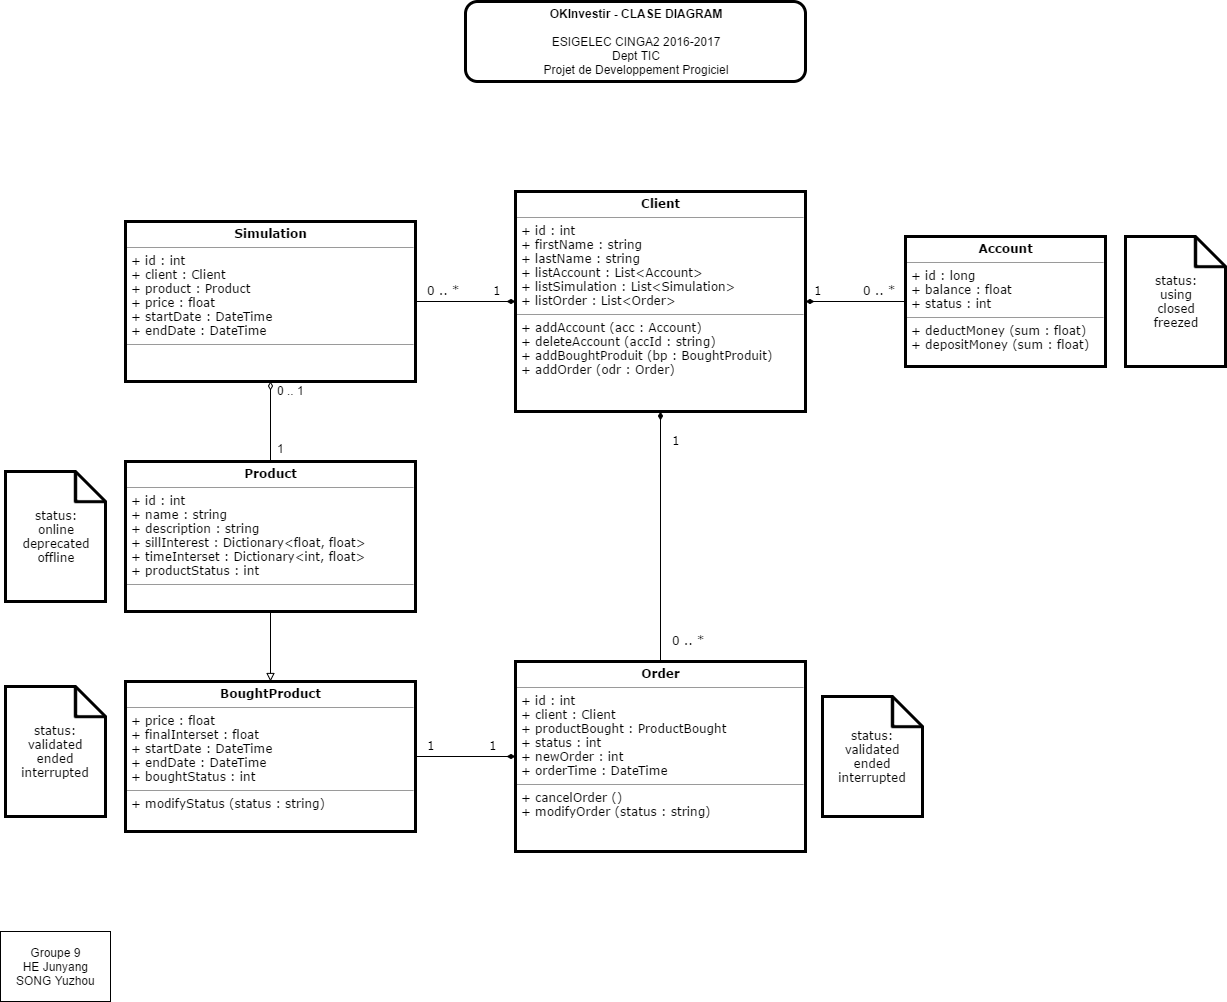

The diagram above was exported from draw.io. Its source (the exported page's mxGraphModel, read from the mxfile embedded in the PNG):
<mxGraphModel dx="1612" dy="1688" grid="1" gridSize="10" guides="1" tooltips="1" connect="1" arrows="1" fold="1" page="1" pageScale="1" pageWidth="826" pageHeight="1169" math="0" shadow="0">
  <root>
    <mxCell id="0" />
    <mxCell id="1" parent="0" />
    <mxCell id="4e57e5feed61df4b-9" value="&lt;p style=&quot;margin: 0px ; margin-top: 4px ; text-align: center&quot;&gt;&lt;b&gt;Account&lt;/b&gt;&lt;/p&gt;&lt;hr size=&quot;1&quot;&gt;&lt;p style=&quot;margin: 0px ; margin-left: 4px&quot;&gt;+ id : long&lt;/p&gt;&lt;p style=&quot;margin: 0px ; margin-left: 4px&quot;&gt;+ balance : float&lt;/p&gt;&lt;p style=&quot;margin: 0px ; margin-left: 4px&quot;&gt;+ status : int&lt;/p&gt;&lt;hr size=&quot;1&quot;&gt;&lt;p style=&quot;margin: 0px ; margin-left: 4px&quot;&gt;+&amp;nbsp;&lt;span&gt;deductMoney&amp;nbsp;&lt;/span&gt;&lt;span&gt;(sum :&amp;nbsp;&lt;/span&gt;float&lt;span&gt;)&lt;/span&gt;&lt;/p&gt;&lt;p style=&quot;margin: 0px ; margin-left: 4px&quot;&gt;&lt;span&gt;+ depositMoney (sum :&amp;nbsp;&lt;/span&gt;float&lt;span&gt;)&lt;/span&gt;&lt;/p&gt;" style="verticalAlign=top;align=left;overflow=fill;fontSize=12;fontFamily=Verdana;html=1;glass=0;strokeColor=#000000;strokeWidth=3;fillColor=none;gradientColor=none;" vertex="1" parent="1">
      <mxGeometry x="410" y="55" width="200" height="130" as="geometry" />
    </mxCell>
    <mxCell id="4e57e5feed61df4b-11" value="&lt;p style=&quot;margin: 0px ; margin-top: 4px ; text-align: center&quot;&gt;&lt;b&gt;Product&lt;/b&gt;&lt;/p&gt;&lt;hr size=&quot;1&quot;&gt;&lt;p style=&quot;margin: 0px ; margin-left: 4px&quot;&gt;+ id :&amp;nbsp;&lt;span&gt;int&lt;/span&gt;&lt;/p&gt;&lt;p style=&quot;margin: 0px ; margin-left: 4px&quot;&gt;+ name : string&lt;/p&gt;&lt;p style=&quot;margin: 0px ; margin-left: 4px&quot;&gt;+ description : string&lt;/p&gt;&lt;p style=&quot;margin: 0px ; margin-left: 4px&quot;&gt;+ sillInterest :&amp;nbsp;&lt;span&gt;Dictionary&lt;/span&gt;&lt;span&gt;&amp;lt;&lt;/span&gt;float&lt;span&gt;, float&amp;gt;&lt;/span&gt;&lt;/p&gt;&lt;p style=&quot;margin: 0px ; margin-left: 4px&quot;&gt;&lt;span&gt;+ timeInterset : Dictionary&amp;lt;int, float&amp;gt;&lt;br&gt;&lt;/span&gt;&lt;/p&gt;&lt;p style=&quot;margin: 0px ; margin-left: 4px&quot;&gt;&lt;span&gt;+ productStatus : int&lt;/span&gt;&lt;/p&gt;&lt;hr size=&quot;1&quot;&gt;&lt;p style=&quot;margin: 0px ; margin-left: 4px&quot;&gt;&lt;br&gt;&lt;/p&gt;" style="verticalAlign=top;align=left;overflow=fill;fontSize=12;fontFamily=Verdana;html=1;glass=0;strokeColor=#000000;strokeWidth=3;fillColor=none;gradientColor=none;" vertex="1" parent="1">
      <mxGeometry x="-370" y="280" width="290" height="150" as="geometry" />
    </mxCell>
    <mxCell id="4e57e5feed61df4b-12" value="&lt;p style=&quot;margin: 0px ; margin-top: 4px ; text-align: center&quot;&gt;&lt;b&gt;BoughtProduct&lt;/b&gt;&lt;/p&gt;&lt;hr size=&quot;1&quot;&gt;&lt;p style=&quot;margin: 0px ; margin-left: 4px&quot;&gt;+ price : float&lt;/p&gt;&lt;p style=&quot;margin: 0px ; margin-left: 4px&quot;&gt;+ finalInterset : float&lt;/p&gt;&lt;p style=&quot;margin: 0px ; margin-left: 4px&quot;&gt;&lt;span&gt;+ startDate : DateTime&lt;/span&gt;&lt;/p&gt;&lt;p style=&quot;margin: 0px ; margin-left: 4px&quot;&gt;+ endDate : DateTime&lt;/p&gt;&lt;p style=&quot;margin: 0px ; margin-left: 4px&quot;&gt;+ boughtStatus : int&lt;/p&gt;&lt;hr size=&quot;1&quot;&gt;&lt;p style=&quot;margin: 0px ; margin-left: 4px&quot;&gt;+ modifyStatus (status : string)&lt;/p&gt;" style="verticalAlign=top;align=left;overflow=fill;fontSize=12;fontFamily=Verdana;html=1;glass=0;strokeColor=#000000;strokeWidth=3;fillColor=none;gradientColor=none;" vertex="1" parent="1">
      <mxGeometry x="-370" y="500" width="290" height="150" as="geometry" />
    </mxCell>
    <mxCell id="4e57e5feed61df4b-13" value="&lt;p style=&quot;margin: 0px ; margin-top: 4px ; text-align: center&quot;&gt;&lt;b&gt;Order&lt;/b&gt;&lt;/p&gt;&lt;hr size=&quot;1&quot;&gt;&lt;p style=&quot;margin: 0px ; margin-left: 4px&quot;&gt;+ id : int&lt;/p&gt;&lt;p style=&quot;margin: 0px ; margin-left: 4px&quot;&gt;+ client : Client&lt;/p&gt;&lt;p style=&quot;margin: 0px ; margin-left: 4px&quot;&gt;+ productBought : ProductBought&lt;br&gt;&lt;/p&gt;&lt;p style=&quot;margin: 0px ; margin-left: 4px&quot;&gt;+ status : int&lt;/p&gt;&lt;p style=&quot;margin: 0px ; margin-left: 4px&quot;&gt;+ newOrder : int&lt;br&gt;&lt;/p&gt;&lt;p style=&quot;margin: 0px ; margin-left: 4px&quot;&gt;+ orderTime : DateTime&lt;/p&gt;&lt;hr size=&quot;1&quot;&gt;&lt;p style=&quot;margin: 0px ; margin-left: 4px&quot;&gt;+ cancelOrder ()&lt;/p&gt;&lt;p style=&quot;margin: 0px ; margin-left: 4px&quot;&gt;+ modifyOrder (status : string)&lt;/p&gt;" style="verticalAlign=top;align=left;overflow=fill;fontSize=12;fontFamily=Verdana;html=1;glass=0;strokeColor=#000000;strokeWidth=3;fillColor=none;gradientColor=none;" vertex="1" parent="1">
      <mxGeometry x="20" y="480" width="290" height="190" as="geometry" />
    </mxCell>
    <mxCell id="4e57e5feed61df4b-14" value="&lt;p style=&quot;margin: 0px ; margin-top: 4px ; text-align: center&quot;&gt;&lt;b&gt;Simulation&lt;/b&gt;&lt;/p&gt;&lt;hr size=&quot;1&quot;&gt;&lt;p style=&quot;margin: 0px ; margin-left: 4px&quot;&gt;&lt;span&gt;+ id : int&amp;nbsp;&lt;/span&gt;&lt;br&gt;&lt;/p&gt;&lt;p style=&quot;margin: 0px ; margin-left: 4px&quot;&gt;+ client : Client&amp;nbsp;&lt;/p&gt;&lt;p style=&quot;margin: 0px ; margin-left: 4px&quot;&gt;+ product : Product&amp;nbsp;&lt;/p&gt;&lt;p style=&quot;margin: 0px ; margin-left: 4px&quot;&gt;+ price : float&amp;nbsp;&lt;/p&gt;&lt;p style=&quot;margin: 0px ; margin-left: 4px&quot;&gt;+ startDate : DateTime&amp;nbsp;&lt;/p&gt;&lt;p style=&quot;margin: 0px ; margin-left: 4px&quot;&gt;+ endDate : DateTime&lt;br&gt;&lt;/p&gt;&lt;hr size=&quot;1&quot;&gt;&lt;p style=&quot;margin: 0px ; margin-left: 4px&quot;&gt;&lt;br&gt;&lt;/p&gt;" style="verticalAlign=top;align=left;overflow=fill;fontSize=12;fontFamily=Verdana;html=1;glass=0;strokeColor=#000000;strokeWidth=3;fillColor=none;gradientColor=none;" vertex="1" parent="1">
      <mxGeometry x="-370" y="40" width="290" height="160" as="geometry" />
    </mxCell>
    <mxCell id="4e57e5feed61df4b-15" value="status:&lt;div&gt;online&lt;/div&gt;&lt;div&gt;deprecated&lt;/div&gt;&lt;div&gt;offline&lt;/div&gt;" style="shape=note;whiteSpace=wrap;html=1;glass=0;strokeColor=#000000;strokeWidth=3;fillColor=none;gradientColor=none;fontFamily=Verdana;" vertex="1" parent="1">
      <mxGeometry x="-490" y="290" width="100" height="130" as="geometry" />
    </mxCell>
    <mxCell id="4e57e5feed61df4b-16" value="status:&lt;div&gt;using&lt;/div&gt;&lt;div&gt;closed&lt;/div&gt;&lt;div&gt;freezed&lt;/div&gt;" style="shape=note;whiteSpace=wrap;html=1;glass=0;strokeColor=#000000;strokeWidth=3;fillColor=none;gradientColor=none;fontFamily=Verdana;" vertex="1" parent="1">
      <mxGeometry x="630" y="55" width="100" height="130" as="geometry" />
    </mxCell>
    <mxCell id="4e57e5feed61df4b-17" value="status:&lt;div&gt;validated&lt;/div&gt;&lt;div&gt;ended&lt;/div&gt;&lt;div&gt;interrupted&lt;/div&gt;" style="shape=note;whiteSpace=wrap;html=1;glass=0;strokeColor=#000000;strokeWidth=3;fillColor=none;gradientColor=none;fontFamily=Verdana;" vertex="1" parent="1">
      <mxGeometry x="-490" y="505" width="100" height="130" as="geometry" />
    </mxCell>
    <mxCell id="4e57e5feed61df4b-18" value="status:&lt;div&gt;validated&lt;/div&gt;&lt;div&gt;ended&lt;/div&gt;&lt;div&gt;interrupted&lt;/div&gt;" style="shape=note;whiteSpace=wrap;html=1;glass=0;strokeColor=#000000;strokeWidth=3;fillColor=none;gradientColor=none;fontFamily=Verdana;" vertex="1" parent="1">
      <mxGeometry x="327" y="515" width="100" height="120" as="geometry" />
    </mxCell>
    <mxCell id="4e57e5feed61df4b-19" value="" style="edgeStyle=none;rounded=0;html=1;startArrow=none;startFill=0;endArrow=block;endFill=0;jettySize=auto;orthogonalLoop=1;strokeColor=#000000;fontFamily=Verdana;" edge="1" parent="1" source="4e57e5feed61df4b-11" target="4e57e5feed61df4b-12">
      <mxGeometry relative="1" as="geometry" />
    </mxCell>
    <mxCell id="4e57e5feed61df4b-21" value="" style="edgeStyle=none;rounded=0;html=1;startArrow=none;startFill=0;endArrow=diamondThin;endFill=1;jettySize=auto;orthogonalLoop=1;strokeColor=#000000;fontFamily=Verdana;entryX=0;entryY=0.5;" edge="1" parent="1" source="4e57e5feed61df4b-12" target="4e57e5feed61df4b-13">
      <mxGeometry relative="1" as="geometry">
        <mxPoint y="575" as="targetPoint" />
      </mxGeometry>
    </mxCell>
    <mxCell id="4e57e5feed61df4b-22" value="" style="edgeStyle=none;rounded=0;html=1;startArrow=none;startFill=0;endArrow=diamondThin;endFill=1;jettySize=auto;orthogonalLoop=1;strokeColor=#000000;fontFamily=Verdana;entryX=1;entryY=0.5;" edge="1" parent="1" source="4e57e5feed61df4b-9" target="4e57e5feed61df4b-39">
      <mxGeometry relative="1" as="geometry">
        <mxPoint x="310" y="120" as="targetPoint" />
      </mxGeometry>
    </mxCell>
    <mxCell id="4e57e5feed61df4b-24" value="" style="edgeStyle=none;rounded=0;html=1;startArrow=none;startFill=0;endArrow=diamondThin;endFill=1;jettySize=auto;orthogonalLoop=1;strokeColor=#000000;fontFamily=Verdana;entryX=0;entryY=0.5;" edge="1" parent="1" source="4e57e5feed61df4b-14" target="4e57e5feed61df4b-39">
      <mxGeometry relative="1" as="geometry">
        <mxPoint x="19.529411764705856" y="119.70588235294144" as="targetPoint" />
      </mxGeometry>
    </mxCell>
    <mxCell id="4e57e5feed61df4b-25" style="edgeStyle=none;rounded=0;html=1;exitX=0.5;exitY=0;entryX=0.5;entryY=1;startArrow=none;startFill=0;endArrow=diamondThin;endFill=1;jettySize=auto;orthogonalLoop=1;strokeColor=#000000;fontFamily=Verdana;" edge="1" parent="1" source="4e57e5feed61df4b-13" target="4e57e5feed61df4b-39">
      <mxGeometry relative="1" as="geometry">
        <mxPoint x="165.41176470588243" y="239.70588235294144" as="targetPoint" />
      </mxGeometry>
    </mxCell>
    <mxCell id="4e57e5feed61df4b-26" value="1" style="text;html=1;resizable=0;points=[];autosize=1;align=left;verticalAlign=top;spacingTop=-4;fontFamily=Verdana;" vertex="1" parent="1">
      <mxGeometry x="-4" y="100" width="20" height="20" as="geometry" />
    </mxCell>
    <mxCell id="4e57e5feed61df4b-27" value="0 .. *" style="text;html=1;resizable=0;points=[];autosize=1;align=left;verticalAlign=top;spacingTop=-4;fontFamily=Verdana;" vertex="1" parent="1">
      <mxGeometry x="-70" y="100" width="50" height="20" as="geometry" />
    </mxCell>
    <mxCell id="4e57e5feed61df4b-28" value="0 .. *" style="text;html=1;resizable=0;points=[];autosize=1;align=left;verticalAlign=top;spacingTop=-4;fontFamily=Verdana;" vertex="1" parent="1">
      <mxGeometry x="366" y="100" width="50" height="20" as="geometry" />
    </mxCell>
    <mxCell id="4e57e5feed61df4b-29" value="1" style="text;html=1;resizable=0;points=[];autosize=1;align=left;verticalAlign=top;spacingTop=-4;fontFamily=Verdana;" vertex="1" parent="1">
      <mxGeometry x="317" y="100" width="20" height="20" as="geometry" />
    </mxCell>
    <mxCell id="4e57e5feed61df4b-30" value="1" style="text;html=1;resizable=0;points=[];autosize=1;align=left;verticalAlign=top;spacingTop=-4;fontFamily=Verdana;" vertex="1" parent="1">
      <mxGeometry x="175" y="250" width="20" height="20" as="geometry" />
    </mxCell>
    <mxCell id="4e57e5feed61df4b-31" value="0 .. *" style="text;html=1;resizable=0;points=[];autosize=1;align=left;verticalAlign=top;spacingTop=-4;fontFamily=Verdana;" vertex="1" parent="1">
      <mxGeometry x="175" y="450" width="50" height="20" as="geometry" />
    </mxCell>
    <mxCell id="4e57e5feed61df4b-33" value="1" style="text;html=1;resizable=0;points=[];autosize=1;align=left;verticalAlign=top;spacingTop=-4;fontFamily=Verdana;" vertex="1" parent="1">
      <mxGeometry x="-70" y="555" width="20" height="20" as="geometry" />
    </mxCell>
    <mxCell id="4e57e5feed61df4b-34" value="1" style="text;html=1;resizable=0;points=[];autosize=1;align=left;verticalAlign=top;spacingTop=-4;fontFamily=Verdana;" vertex="1" parent="1">
      <mxGeometry x="-8" y="555" width="20" height="20" as="geometry" />
    </mxCell>
    <mxCell id="4e57e5feed61df4b-37" value="&lt;span&gt;&lt;b&gt;OKInvestir - CLASE DIAGRAM&lt;/b&gt;&lt;/span&gt;&lt;div&gt;&lt;b&gt;&lt;br&gt;&lt;/b&gt;&lt;div&gt;&lt;span&gt;ESIGELEC CINGA2 2016-2017&lt;/span&gt;&lt;/div&gt;&lt;div&gt;&lt;span&gt;Dept TIC&lt;/span&gt;&lt;/div&gt;&lt;div&gt;&lt;span&gt;Projet de Developpement Progiciel&lt;/span&gt;&lt;/div&gt;&lt;/div&gt;" style="rounded=1;whiteSpace=wrap;html=1;glass=0;strokeColor=#000000;strokeWidth=3;fillColor=none;gradientColor=none;" vertex="1" parent="1">
      <mxGeometry x="-30" y="-180" width="340" height="80" as="geometry" />
    </mxCell>
    <mxCell id="4e57e5feed61df4b-38" value="&lt;div&gt;Groupe 9&lt;/div&gt;HE Junyang&lt;div&gt;SONG Yuzhou&lt;/div&gt;" style="html=1;" vertex="1" parent="1">
      <mxGeometry x="-495" y="750" width="110" height="70" as="geometry" />
    </mxCell>
    <mxCell id="4e57e5feed61df4b-39" value="&lt;p style=&quot;margin: 0px ; margin-top: 4px ; text-align: center&quot;&gt;&lt;b&gt;Client&lt;/b&gt;&lt;br&gt;&lt;/p&gt;&lt;hr size=&quot;1&quot;&gt;&lt;p style=&quot;margin: 0px ; margin-left: 4px&quot;&gt;+ id : int&amp;nbsp;&lt;/p&gt;&lt;p style=&quot;margin: 0px ; margin-left: 4px&quot;&gt;+ firstName : string&amp;nbsp;&lt;/p&gt;&lt;p style=&quot;margin: 0px ; margin-left: 4px&quot;&gt;+ lastName : string&amp;nbsp;&lt;/p&gt;&lt;p style=&quot;margin: 0px ; margin-left: 4px&quot;&gt;+ listAccount : List&amp;lt;Account&amp;gt;&amp;nbsp;&lt;/p&gt;&lt;p style=&quot;margin: 0px ; margin-left: 4px&quot;&gt;+ listSimulation : List&amp;lt;Simulation&amp;gt;&amp;nbsp;&lt;span&gt;&amp;nbsp;&lt;/span&gt;&lt;/p&gt;&lt;p style=&quot;margin: 0px ; margin-left: 4px&quot;&gt;+ listOrder : List&amp;lt;Order&amp;gt;&amp;nbsp;&lt;/p&gt;&lt;hr size=&quot;1&quot;&gt;&lt;p style=&quot;margin: 0px ; margin-left: 4px&quot;&gt;+ addAccount (acc : Account)&amp;nbsp;&lt;/p&gt;&lt;p style=&quot;margin: 0px ; margin-left: 4px&quot;&gt;+ deleteAccount (accId : string)&amp;nbsp;&lt;/p&gt;&lt;p style=&quot;margin: 0px ; margin-left: 4px&quot;&gt;+ addBoughtProduit (bp : BoughtProduit)&amp;nbsp;&lt;/p&gt;&lt;p style=&quot;margin: 0px ; margin-left: 4px&quot;&gt;+ addOrder (odr : Order)&lt;br&gt;&lt;/p&gt;" style="verticalAlign=top;align=left;overflow=fill;fontSize=12;fontFamily=Verdana;html=1;glass=0;strokeColor=#000000;strokeWidth=3;fillColor=none;gradientColor=none;" vertex="1" parent="1">
      <mxGeometry x="20" y="10" width="290" height="220" as="geometry" />
    </mxCell>
    <mxCell id="61533661afe365a3-2" value="0 .. 1" style="text;html=1;resizable=0;points=[];autosize=1;align=left;verticalAlign=top;spacingTop=-4;" vertex="1" parent="1">
      <mxGeometry x="-220" y="200" width="40" height="20" as="geometry" />
    </mxCell>
    <mxCell id="61533661afe365a3-3" value="1" style="text;html=1;resizable=0;points=[];autosize=1;align=left;verticalAlign=top;spacingTop=-4;" vertex="1" parent="1">
      <mxGeometry x="-220" y="258" width="20" height="20" as="geometry" />
    </mxCell>
    <mxCell id="61533661afe365a3-4" style="edgeStyle=orthogonalEdgeStyle;rounded=0;html=1;exitX=0.5;exitY=1;entryX=0.5;entryY=0;jettySize=auto;orthogonalLoop=1;endArrow=none;endFill=0;startArrow=diamondThin;startFill=0;" edge="1" parent="1" source="4e57e5feed61df4b-14" target="4e57e5feed61df4b-11">
      <mxGeometry relative="1" as="geometry">
        <mxPoint x="-225" y="200" as="sourcePoint" />
        <mxPoint x="-225" y="280" as="targetPoint" />
        <Array as="points" />
      </mxGeometry>
    </mxCell>
  </root>
</mxGraphModel>